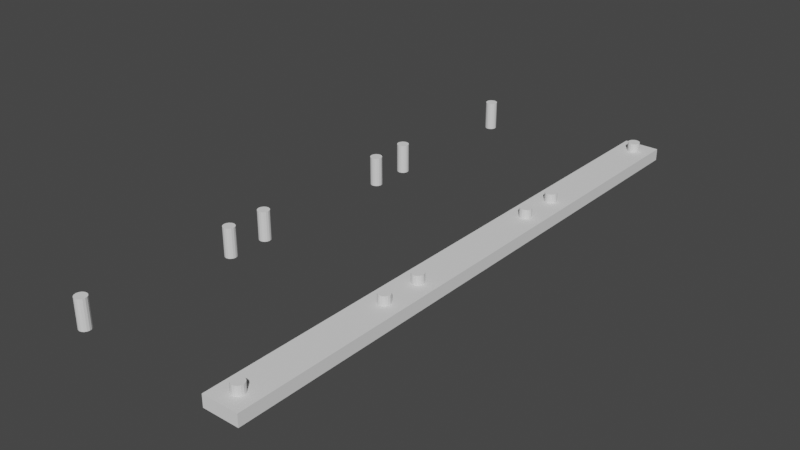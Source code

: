 # Source: pcb-connector.blend  (saved by Blender 2.80.75; exported with 4.5.12 LTS)
import bpy
from mathutils import Matrix  # noqa: F401  (used for matrix-valued properties, if any)

bpy.ops.wm.read_factory_settings(use_empty=True)
scene = bpy.context.scene
scene.name = 'Scene'

# ---- collections
col_collection = bpy.data.collections.new('Collection'); scene.collection.children.link(col_collection)

# ---- world
world_world = bpy.data.worlds.new('World'); scene.world = world_world
world_world.use_nodes = True; world_world.node_tree.nodes.clear()
_N = world_world.node_tree.nodes; _L = world_world.node_tree.links
n0 = _N.new('ShaderNodeOutputWorld'); n0.name = 'World Output'; n0.location = (300, 300)
n1 = _N.new('ShaderNodeBackground'); n1.name = 'Background'; n1.location = (10, 300)
n1.inputs[0].default_value = (0.05088, 0.05088, 0.05088, 1.0)
_L.new(n1.outputs[0], n0.inputs[0])
n0.is_active_output = True
world_world.color = (0.05088, 0.05088, 0.05088)
world_world.use_sun_shadow = False
world_world.sun_shadow_jitter_overblur = 0.0

# ---- meshes
me_cube_001 = bpy.data.meshes.new('Cube.001')
me_cube_001.from_pydata([(12.0, -3.0, -1.0), (12.0, -3.0, 1.0), (12.0, 95.0, -1.0), (12.0, 95.0, 1.0), (18.0, -3.0, -1.0), (18.0, -3.0, 1.0), (18.0, 95.0, -1.0), (18.0, 95.0, 1.0)], [], [(0, 1, 3, 2), (2, 3, 7, 6), (6, 7, 5, 4), (4, 5, 1, 0), (2, 6, 4, 0), (7, 3, 1, 5)])
_uv = me_cube_001.uv_layers.new(name='UVMap')
_uv.uv.foreach_set('vector', [0.375, 0.0, 0.625, 0.0, 0.625, 0.25, 0.375, 0.25, 0.375, 0.25, 0.625, 0.25, 0.625, 0.5, 0.375, 0.5, 0.375, 0.5, 0.625, 0.5, 0.625, 0.75, 0.375, 0.75, 0.375, 0.75, 0.625, 0.75, 0.625, 1.0, 0.375, 1.0, 0.125, 0.5, 0.375, 0.5, 0.375, 0.75, 0.125, 0.75, 0.625, 0.5, 0.875, 0.5, 0.875, 0.75, 0.625, 0.75])
me_cube_001.use_remesh_preserve_volume = False
me_cube_001.use_remesh_preserve_attributes = False
me_cube_001.use_mirror_vertex_groups = False
me_cube_001.update()
me_cylinder = bpy.data.meshes.new('Cylinder')
me_cylinder.from_pydata([(15.0, 1.0, -2.5), (15.0, 1.0, 2.5), (15.38, 0.9239, -2.5), (15.38, 0.9239, 2.5), (15.71, 0.7071, -2.5), (15.71, 0.7071, 2.5), (15.92, 0.3827, -2.5), (15.92, 0.3827, 2.5), (16.0, -4.371e-08, -2.5), (16.0, -4.371e-08, 2.5), (15.92, -0.3827, -2.5), (15.92, -0.3827, 2.5), (15.71, -0.7071, -2.5), (15.71, -0.7071, 2.5), (15.38, -0.9239, -2.5), (15.38, -0.9239, 2.5), (15.0, -1.0, -2.5), (15.0, -1.0, 2.5), (14.62, -0.9239, -2.5), (14.62, -0.9239, 2.5), (14.29, -0.7071, -2.5), (14.29, -0.7071, 2.5), (14.08, -0.3827, -2.5), (14.08, -0.3827, 2.5), (14.0, 1.192e-08, -2.5), (14.0, 1.192e-08, 2.5), (14.08, 0.3827, -2.5), (14.08, 0.3827, 2.5), (14.29, 0.7071, -2.5), (14.29, 0.7071, 2.5), (14.62, 0.9239, -2.5), (14.62, 0.9239, 2.5)], [], [(0, 1, 3, 2), (2, 3, 5, 4), (4, 5, 7, 6), (6, 7, 9, 8), (8, 9, 11, 10), (10, 11, 13, 12), (12, 13, 15, 14), (14, 15, 17, 16), (16, 17, 19, 18), (18, 19, 21, 20), (20, 21, 23, 22), (22, 23, 25, 24), (24, 25, 27, 26), (26, 27, 29, 28), (3, 1, 31, 29, 27, 25, 23, 21, 19, 17, 15, 13, 11, 9, 7, 5), (28, 29, 31, 30), (30, 31, 1, 0), (0, 2, 4, 6, 8, 10, 12, 14, 16, 18, 20, 22, 24, 26, 28, 30)])
_uv = me_cylinder.uv_layers.new(name='UVMap')
_uv.uv.foreach_set('vector', [1.0, 0.5, 1.0, 1.0, 0.9375, 1.0, 0.9375, 0.5, 0.9375, 0.5, 0.9375, 1.0, 0.875, 1.0, 0.875, 0.5, 0.875, 0.5, 0.875, 1.0, 0.8125, 1.0, 0.8125, 0.5, 0.8125, 0.5, 0.8125, 1.0, 0.75, 1.0, 0.75, 0.5, 0.75, 0.5, 0.75, 1.0, 0.6875, 1.0, 0.6875, 0.5, 0.6875, 0.5, 0.6875, 1.0, 0.625, 1.0, 0.625, 0.5, 0.625, 0.5, 0.625, 1.0, 0.5625, 1.0, 0.5625, 0.5, 0.5625, 0.5, 0.5625, 1.0, 0.5, 1.0, 0.5, 0.5, 0.5, 0.5, 0.5, 1.0, 0.4375, 1.0, 0.4375, 0.5, 0.4375, 0.5, 0.4375, 1.0, 0.375, 1.0, 0.375, 0.5, 0.375, 0.5, 0.375, 1.0, 0.3125, 1.0, 0.3125, 0.5, 0.3125, 0.5, 0.3125, 1.0, 0.25, 1.0, 0.25, 0.5, 0.25, 0.5, 0.25, 1.0, 0.1875, 1.0, 0.1875, 0.5, 0.1875, 0.5, 0.1875, 1.0, 0.125, 1.0, 0.125, 0.5, 0.3418, 0.4717, 0.25, 0.49, 0.1582, 0.4717, 0.08029, 0.4197, 0.02827, 0.3418, 0.01, 0.25, 0.02827, 0.1582, 0.08029, 0.08029, 0.1582, 0.02827, 0.25, 0.01, 0.3418, 0.02827, 0.4197, 0.08029, 0.4717, 0.1582, 0.49, 0.25, 0.4717, 0.3418, 0.4197, 0.4197, 0.125, 0.5, 0.125, 1.0, 0.0625, 1.0, 0.0625, 0.5, 0.0625, 0.5, 0.0625, 1.0, 0.0, 1.0, 0.0, 0.5, 0.75, 0.49, 0.8418, 0.4717, 0.9197, 0.4197, 0.9717, 0.3418, 0.99, 0.25, 0.9717, 0.1582, 0.9197, 0.08029, 0.8418, 0.02827, 0.75, 0.01, 0.6582, 0.02827, 0.5803, 0.08029, 0.5283, 0.1582, 0.51, 0.25, 0.5283, 0.3418, 0.5803, 0.4197, 0.6582, 0.4717])
me_cylinder.use_remesh_preserve_volume = False
me_cylinder.use_remesh_preserve_attributes = False
me_cylinder.use_mirror_vertex_groups = False
me_cylinder.update()

# ---- objects
ob_cube = bpy.data.objects.new('Cube', me_cube_001)
ob_cylinder = bpy.data.objects.new('Cylinder', me_cylinder)

# ---- transforms, parenting, visibility, modifiers, constraints
ob_cube.location = (0.0, 0.0, 0.0)
ob_cube.lineart.crease_threshold = 0.0
_m = ob_cube.modifiers.new('Boolean', 'BOOLEAN')
_m.object = ob_cylinder
_m.solver = 'FAST'
ob_cylinder.location = (0.0, 0.0, 0.0)
ob_cylinder.lineart.crease_threshold = 0.0
_m = ob_cylinder.modifiers.new('Mirror', 'MIRROR')
_m = ob_cylinder.modifiers.new('Array', 'ARRAY')
_m.use_constant_offset = True
_m.constant_offset_displace = (0.0, 26.0, 0.0)
_m.use_relative_offset = False
_m = ob_cylinder.modifiers.new('Array.001', 'ARRAY')
_m.count = 3
_m.use_constant_offset = True
_m.constant_offset_displace = (0.0, 33.0, 0.0)
_m.use_relative_offset = False

# ---- collection membership
col_collection.objects.link(ob_cube)
col_collection.objects.link(ob_cylinder)

# ---- scene / render settings (as saved in the file)
scene.frame_start = 1; scene.frame_end = 250; scene.frame_set(1)
scene.render.engine = 'BLENDER_EEVEE_NEXT'
scene.cycles.use_denoising = False
scene.cycles.samples = 128
scene.cycles.sampling_pattern = 'TABULATED_SOBOL'
scene.cycles.use_adaptive_sampling = False
scene.cycles.use_light_tree = False
scene.view_settings.view_transform = 'Filmic'
scene.unit_settings.scale_length = 0.001
bpy.context.view_layer.update()

# ---- added for rendering (the .blend has no active camera and no usable light): camera, sun
cam_auto = bpy.data.cameras.new('AutoCamera')
cam_auto.lens = 50.0
cam_auto.sensor_width = 36.0
cam_auto.clip_end = 1686.29
ob_auto_camera = bpy.data.objects.new('AutoCamera', cam_auto)
scene.collection.objects.link(ob_auto_camera)
ob_auto_camera.location = (97.0854, -69.3025, 76.8683)
ob_auto_camera.rotation_euler = (1.09748, -7.21219e-08, 0.694738)
scene.camera = ob_auto_camera
light_auto_sun = bpy.data.lights.new('AutoSun', 'SUN')
light_auto_sun.energy = 3.0
light_auto_sun.angle = 0.0523599
ob_auto_sun = bpy.data.objects.new('AutoSun', light_auto_sun)
scene.collection.objects.link(ob_auto_sun)
ob_auto_sun.rotation_euler = (0.872665, 0.174533, 0.523599)
bpy.context.view_layer.update()
